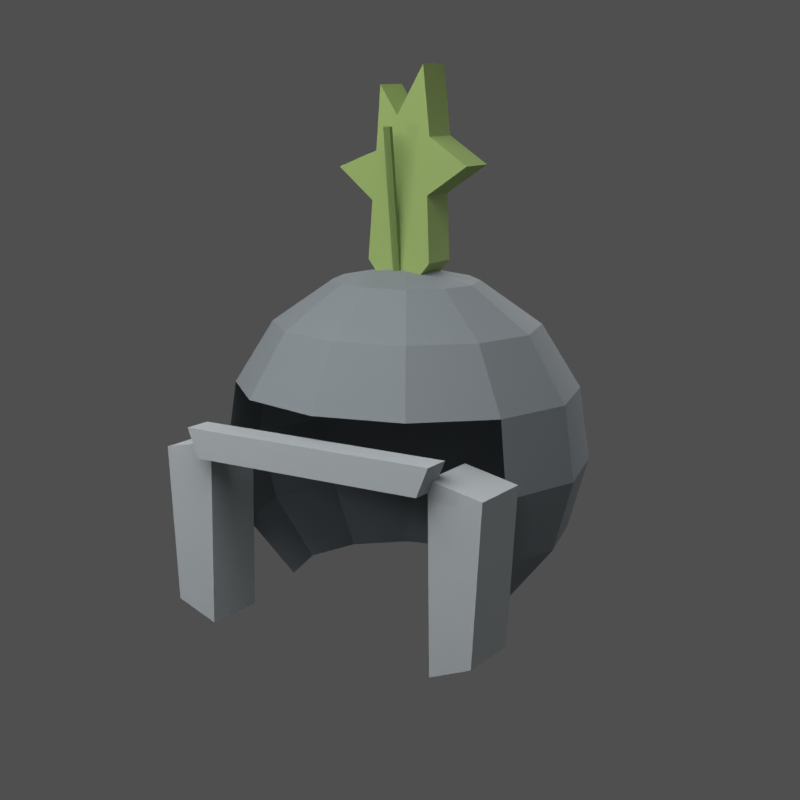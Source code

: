 # Source: source.blend  (saved by Blender 4.0.36; exported with 4.5.12 LTS)
import bpy
from mathutils import Matrix  # noqa: F401  (used for matrix-valued properties, if any)

bpy.ops.wm.read_factory_settings(use_empty=True)
scene = bpy.context.scene
scene.name = 'Scene'

# ---- materials (node trees are filled in below, after node groups)
mat_steel = bpy.data.materials.new('steel')
mat_steel.use_transparent_shadow = False
mat_steel.diffuse_color = (0.25, 0.28, 0.3, 1.0)
mat_steel_light = bpy.data.materials.new('steel_light')
mat_steel_light.use_transparent_shadow = False
mat_steel_light.diffuse_color = (0.48, 0.52, 0.54, 1.0)
mat_leaf = bpy.data.materials.new('leaf')
mat_leaf.use_transparent_shadow = False
mat_leaf.diffuse_color = (0.36, 0.5, 0.16, 1.0)
mat_leaf_dark = bpy.data.materials.new('leaf_dark')
mat_leaf_dark.use_transparent_shadow = False
mat_leaf_dark.diffuse_color = (0.2, 0.31, 0.09, 1.0)

# ---- material node trees
mat_steel.use_nodes = True; mat_steel.node_tree.nodes.clear()
_N = mat_steel.node_tree.nodes; _L = mat_steel.node_tree.links
n0 = _N.new('ShaderNodeBsdfPrincipled'); n0.name = 'Principled BSDF'; n0.location = (10, 300)
n0.inputs[0].default_value = (0.25, 0.28, 0.3, 1.0)
n0.inputs[2].default_value = 0.82
n0.inputs[3].default_value = 1.45
n1 = _N.new('ShaderNodeOutputMaterial'); n1.name = 'Material Output'; n1.location = (300, 300)
_L.new(n0.outputs[0], n1.inputs[0])
n1.is_active_output = True
mat_steel_light.use_nodes = True; mat_steel_light.node_tree.nodes.clear()
_N = mat_steel_light.node_tree.nodes; _L = mat_steel_light.node_tree.links
n0 = _N.new('ShaderNodeBsdfPrincipled'); n0.name = 'Principled BSDF'; n0.location = (10, 300)
n0.inputs[0].default_value = (0.48, 0.52, 0.54, 1.0)
n0.inputs[2].default_value = 0.82
n0.inputs[3].default_value = 1.45
n1 = _N.new('ShaderNodeOutputMaterial'); n1.name = 'Material Output'; n1.location = (300, 300)
_L.new(n0.outputs[0], n1.inputs[0])
n1.is_active_output = True
mat_leaf.use_nodes = True; mat_leaf.node_tree.nodes.clear()
_N = mat_leaf.node_tree.nodes; _L = mat_leaf.node_tree.links
n0 = _N.new('ShaderNodeBsdfPrincipled'); n0.name = 'Principled BSDF'; n0.location = (10, 300)
n0.inputs[0].default_value = (0.36, 0.5, 0.16, 1.0)
n0.inputs[2].default_value = 0.82
n0.inputs[3].default_value = 1.45
n1 = _N.new('ShaderNodeOutputMaterial'); n1.name = 'Material Output'; n1.location = (300, 300)
_L.new(n0.outputs[0], n1.inputs[0])
n1.is_active_output = True
mat_leaf_dark.use_nodes = True; mat_leaf_dark.node_tree.nodes.clear()
_N = mat_leaf_dark.node_tree.nodes; _L = mat_leaf_dark.node_tree.links
n0 = _N.new('ShaderNodeBsdfPrincipled'); n0.name = 'Principled BSDF'; n0.location = (10, 300)
n0.inputs[0].default_value = (0.2, 0.31, 0.09, 1.0)
n0.inputs[2].default_value = 0.82
n0.inputs[3].default_value = 1.45
n1 = _N.new('ShaderNodeOutputMaterial'); n1.name = 'Material Output'; n1.location = (300, 300)
_L.new(n0.outputs[0], n1.inputs[0])
n1.is_active_output = True

# ---- world
world_world = bpy.data.worlds.new('World'); scene.world = world_world
world_world.use_nodes = True; world_world.node_tree.nodes.clear()
_N = world_world.node_tree.nodes; _L = world_world.node_tree.links
n0 = _N.new('ShaderNodeBackground'); n0.name = 'Background'; n0.location = (10, 300)
n0.inputs[0].default_value = (0.12, 0.12, 0.12, 1.0)
n0.inputs[1].default_value = 0.65
n1 = _N.new('ShaderNodeOutputWorld'); n1.name = 'World Output'; n1.location = (300, 300)
_L.new(n0.outputs[0], n1.inputs[0])
n1.is_active_output = True
world_world.use_sun_shadow = False
world_world.sun_shadow_jitter_overblur = 0.0

# ---- cameras
cam_camera = bpy.data.cameras.new('Camera')
cam_camera.lens = 66.0

# ---- lights
light_area = bpy.data.lights.new('Area', 'AREA')
light_area.transmission_factor = 0.0
light_area.energy = 300.0
light_area.shadow_maximum_resolution = 0.006
light_area.use_absolute_resolution = True
light_area.size = 5.0
light_area.size_y = 1.0
light_point = bpy.data.lights.new('Point', 'POINT')
light_point.transmission_factor = 0.0
light_point.use_soft_falloff = False
light_point.energy = 55.0
light_point.shadow_maximum_resolution = 0.006
light_point.use_absolute_resolution = True
light_area_001 = bpy.data.lights.new('Area.001', 'AREA')
light_area_001.transmission_factor = 0.0
light_area_001.energy = 180.0
light_area_001.shadow_maximum_resolution = 0.006
light_area_001.use_absolute_resolution = True
light_area_001.size = 4.0
light_area_001.size_y = 1.0
light_area_002 = bpy.data.lights.new('Area.002', 'AREA')
light_area_002.transmission_factor = 0.0
light_area_002.energy = 130.0
light_area_002.shadow_maximum_resolution = 0.006
light_area_002.use_absolute_resolution = True
light_area_002.size = 3.0
light_area_002.size_y = 1.0

# ---- meshes
me_helmet_dome_mesh = bpy.data.meshes.new('helmet_dome_mesh')
me_helmet_dome_mesh.from_pydata([(0.0, 0.05, 1.81), (0.3098, 0.05, 1.747), (0.2683, 0.193, 1.747), (0.1549, 0.2976, 1.747), (1.897e-17, 0.3359, 1.747), (-0.1549, 0.2976, 1.747), (-0.2683, 0.193, 1.747), (-0.3098, 0.05, 1.747), (-0.2683, -0.09297, 1.747), (-0.1549, -0.1976, 1.747), (-5.69e-17, -0.2359, 1.747), (0.1549, -0.1976, 1.747), (0.2683, -0.09297, 1.747), (0.5686, 0.05, 1.57), (0.4924, 0.3124, 1.57), (0.2843, 0.5045, 1.57), (3.482e-17, 0.5749, 1.57), (-0.2843, 0.5045, 1.57), (-0.4924, 0.3124, 1.57), (-0.5686, 0.05, 1.57), (-0.4924, -0.2124, 1.57), (-0.2843, -0.4045, 1.57), (-1.044e-16, -0.4749, 1.57), (0.2843, -0.4045, 1.57), (0.4924, -0.2124, 1.57), (0.7339, 0.05, 1.307), (0.6356, 0.3887, 1.307), (0.3669, 0.6367, 1.307), (4.494e-17, 0.7274, 1.307), (-0.3669, 0.6367, 1.307), (-0.6356, 0.3887, 1.307), (-0.7339, 0.05, 1.307), (-0.6356, -0.2887, 1.307), (-0.3669, -0.5367, 1.307), (-1.348e-16, -0.6274, 1.307), (0.3669, -0.5367, 1.307), (0.6356, -0.2887, 1.307), (0.7785, 0.05, 1.002), (0.6742, 0.4093, 1.002), (0.3892, 0.6723, 1.002), (4.767e-17, 0.7686, 1.002), (-0.3892, 0.6723, 1.002), (-0.6742, 0.4093, 1.002), (-0.7785, 0.05, 1.002), (-0.6742, -0.3093, 1.002), (-0.3892, -0.5723, 1.002), (-1.43e-16, -0.6686, 1.002), (0.3892, -0.5723, 1.002), (0.6742, -0.3093, 1.002), (0.695, 0.05, 0.705), (0.6019, 0.3708, 0.705), (0.3475, 0.6056, 0.705), (4.256e-17, 0.6915, 0.705), (-0.3475, 0.6056, 0.705), (-0.6019, 0.3708, 0.705), (-0.695, 0.05, 0.705), (-0.6019, -0.2708, 0.705), (-0.3475, -0.5056, 0.705), (-1.277e-16, -0.5915, 0.705), (0.3475, -0.5056, 0.705), (0.6019, -0.2708, 0.705), (0.4972, 0.05, 0.4644), (0.4306, 0.2795, 0.4644), (0.2486, 0.4475, 0.4644), (3.044e-17, 0.5089, 0.4644), (-0.2486, 0.4475, 0.4644), (-0.4306, 0.2795, 0.4644), (-0.4972, 0.05, 0.4644), (-0.4306, -0.1795, 0.4644), (-0.2486, -0.3475, 0.4644), (-9.133e-17, -0.4089, 0.4644), (0.2486, -0.3475, 0.4644), (0.4306, -0.1795, 0.4644)], [], [(0, 1, 2), (0, 2, 3), (0, 3, 4), (0, 4, 5), (0, 5, 6), (0, 6, 7), (0, 7, 8), (0, 8, 9), (0, 9, 10), (0, 10, 11), (0, 11, 12), (0, 12, 1), (1, 2, 14, 13), (2, 3, 15, 14), (3, 4, 16, 15), (4, 5, 17, 16), (5, 6, 18, 17), (6, 7, 19, 18), (7, 8, 20, 19), (8, 9, 21, 20), (9, 10, 22, 21), (10, 11, 23, 22), (11, 12, 24, 23), (12, 1, 13, 24), (13, 14, 26, 25), (14, 15, 27, 26), (15, 16, 28, 27), (16, 17, 29, 28), (17, 18, 30, 29), (18, 19, 31, 30), (19, 20, 32, 31), (20, 21, 33, 32), (21, 22, 34, 33), (22, 23, 35, 34), (23, 24, 36, 35), (24, 13, 25, 36), (25, 26, 38, 37), (26, 27, 39, 38), (27, 28, 40, 39), (28, 29, 41, 40), (29, 30, 42, 41), (30, 31, 43, 42), (31, 32, 44, 43), (36, 25, 37, 48), (37, 38, 50, 49), (38, 39, 51, 50), (39, 40, 52, 51), (40, 41, 53, 52), (41, 42, 54, 53), (42, 43, 55, 54), (43, 44, 56, 55), (48, 37, 49, 60), (49, 50, 62, 61), (50, 51, 63, 62), (51, 52, 64, 63), (52, 53, 65, 64), (53, 54, 66, 65), (54, 55, 67, 66), (55, 56, 68, 67), (60, 49, 61, 72)])
me_helmet_dome_mesh.materials.append(mat_steel)
me_helmet_dome_mesh.update()
me_brow_rim_mesh = bpy.data.meshes.new('brow_rim_mesh')
me_brow_rim_mesh.from_pydata([(-0.56, -0.69, 1.2), (0.56, -0.69, 1.2), (0.51, -0.69, 1.08), (-0.51, -0.69, 1.08), (-0.56, -0.57, 1.2), (0.56, -0.57, 1.2), (0.51, -0.57, 1.08), (-0.51, -0.57, 1.08)], [], [(0, 1, 2, 3), (4, 5, 6, 7), (0, 1, 5, 4), (1, 2, 6, 5), (2, 3, 7, 6), (3, 0, 4, 7)])
me_brow_rim_mesh.materials.append(mat_steel_light)
me_brow_rim_mesh.update()
me_guard_l_mesh = bpy.data.meshes.new('guard_L_mesh')
me_guard_l_mesh.from_pydata([(-0.51, -0.61, 1.13), (-0.74, -0.61, 1.08), (-0.7, -0.61, 0.43), (-0.52, -0.61, 0.36), (-0.51, -0.34, 1.13), (-0.74, -0.34, 1.08), (-0.7, -0.34, 0.43), (-0.52, -0.34, 0.36)], [], [(0, 1, 2, 3), (4, 5, 6, 7), (0, 1, 5, 4), (1, 2, 6, 5), (2, 3, 7, 6), (3, 0, 4, 7)])
me_guard_l_mesh.materials.append(mat_steel_light)
me_guard_l_mesh.update()
me_guard_r_mesh = bpy.data.meshes.new('guard_R_mesh')
me_guard_r_mesh.from_pydata([(0.51, -0.61, 1.13), (0.74, -0.61, 1.08), (0.7, -0.61, 0.43), (0.52, -0.61, 0.36), (0.51, -0.34, 1.13), (0.74, -0.34, 1.08), (0.7, -0.34, 0.43), (0.52, -0.34, 0.36)], [], [(0, 1, 2, 3), (4, 5, 6, 7), (0, 1, 5, 4), (1, 2, 6, 5), (2, 3, 7, 6), (3, 0, 4, 7)])
me_guard_r_mesh.materials.append(mat_steel_light)
me_guard_r_mesh.update()
me_top_leaf_mesh = bpy.data.meshes.new('top_leaf_mesh')
me_top_leaf_mesh.from_pydata([(0.0, -0.02, 1.65), (-0.14, -0.02, 1.83), (-0.12, -0.02, 2.07), (-0.28, -0.02, 2.2), (-0.1, -0.02, 2.27), (-0.08, -0.02, 2.53), (0.0, -0.02, 2.41), (0.12, -0.02, 2.61), (0.15, -0.02, 2.33), (0.32, -0.02, 2.22), (0.14, -0.02, 2.1), (0.15, -0.02, 1.83), (0.0, 0.14, 1.65), (-0.14, 0.14, 1.83), (-0.12, 0.14, 2.07), (-0.28, 0.14, 2.2), (-0.1, 0.14, 2.27), (-0.08, 0.14, 2.53), (0.0, 0.14, 2.41), (0.12, 0.14, 2.61), (0.15, 0.14, 2.33), (0.32, 0.14, 2.22), (0.14, 0.14, 2.1), (0.15, 0.14, 1.83)], [], [(0, 1, 2, 3, 4, 5, 6, 7, 8, 9, 10, 11), (12, 13, 14, 15, 16, 17, 18, 19, 20, 21, 22, 23), (0, 1, 13, 12), (1, 2, 14, 13), (2, 3, 15, 14), (3, 4, 16, 15), (4, 5, 17, 16), (5, 6, 18, 17), (6, 7, 19, 18), (7, 8, 20, 19), (8, 9, 21, 20), (9, 10, 22, 21), (10, 11, 23, 22), (11, 0, 12, 23)])
me_top_leaf_mesh.materials.append(mat_leaf)
me_top_leaf_mesh.update()
me_cylinder = bpy.data.meshes.new('Cylinder')
me_cylinder.from_pydata([(0.0, 0.018, -0.29), (0.0, 0.018, 0.29), (0.01559, 0.009, -0.29), (0.01559, 0.009, 0.29), (0.01559, -0.009, -0.29), (0.01559, -0.009, 0.29), (0.0, -0.018, -0.29), (0.0, -0.018, 0.29), (-0.01559, -0.009, -0.29), (-0.01559, -0.009, 0.29), (-0.01559, 0.009, -0.29), (-0.01559, 0.009, 0.29)], [], [(0, 1, 3, 2), (2, 3, 5, 4), (4, 5, 7, 6), (6, 7, 9, 8), (3, 1, 11, 9, 7, 5), (8, 9, 11, 10), (10, 11, 1, 0), (0, 2, 4, 6, 8, 10)])
_uv = me_cylinder.uv_layers.new(name='UVMap')
_uv.uv.foreach_set('vector', [1.0, 0.5, 1.0, 1.0, 0.8333, 1.0, 0.8333, 0.5, 0.8333, 0.5, 0.8333, 1.0, 0.6667, 1.0, 0.6667, 0.5, 0.6667, 0.5, 0.6667, 1.0, 0.5, 1.0, 0.5, 0.5, 0.5, 0.5, 0.5, 1.0, 0.3333, 1.0, 0.3333, 0.5, 0.4578, 0.37, 0.25, 0.49, 0.04215, 0.37, 0.04215, 0.13, 0.25, 0.01, 0.4578, 0.13, 0.3333, 0.5, 0.3333, 1.0, 0.1667, 1.0, 0.1667, 0.5, 0.1667, 0.5, 0.1667, 1.0, -8.941e-08, 1.0, -8.941e-08, 0.5, 0.75, 0.49, 0.9578, 0.37, 0.9578, 0.13, 0.75, 0.01, 0.5422, 0.13, 0.5422, 0.37])
me_cylinder.materials.append(mat_leaf_dark)
me_cylinder.update()

# ---- objects
ob_helmet_dome = bpy.data.objects.new('helmet_dome', me_helmet_dome_mesh)
ob_brow_rim = bpy.data.objects.new('brow_rim', me_brow_rim_mesh)
ob_guard_l = bpy.data.objects.new('guard_L', me_guard_l_mesh)
ob_guard_r = bpy.data.objects.new('guard_R', me_guard_r_mesh)
ob_top_leaf = bpy.data.objects.new('top_leaf', me_top_leaf_mesh)
ob_leaf_vein = bpy.data.objects.new('leaf_vein', me_cylinder)
ob_area = bpy.data.objects.new('Area', light_area)
ob_point = bpy.data.objects.new('Point', light_point)
ob_area_001 = bpy.data.objects.new('Area.001', light_area_001)
ob_area_002 = bpy.data.objects.new('Area.002', light_area_002)
ob_camera = bpy.data.objects.new('Camera', cam_camera)

# ---- transforms, parenting, visibility, modifiers, constraints
ob_helmet_dome.location = (0.0, 0.0, 0.0)
ob_helmet_dome.color = (0.25, 0.28, 0.3, 1.0)
ob_brow_rim.location = (0.0, 0.0, 0.0)
ob_brow_rim.color = (0.48, 0.52, 0.54, 1.0)
ob_guard_l.location = (0.0, 0.0, 0.0)
ob_guard_l.color = (0.48, 0.52, 0.54, 1.0)
ob_guard_r.location = (0.0, 0.0, 0.0)
ob_guard_r.color = (0.48, 0.52, 0.54, 1.0)
ob_top_leaf.location = (0.0, 0.0, 0.0)
ob_top_leaf.color = (0.36, 0.5, 0.16, 1.0)
ob_leaf_vein.location = (0.0, -0.055, 2.08)
ob_leaf_vein.rotation_euler = (0.1222, 0.0, 0.0)
ob_leaf_vein.color = (0.2, 0.31, 0.09, 1.0)
ob_area.location = (0.0, -4.0, 5.0)
ob_point.location = (-3.0, -3.0, 2.0)
ob_area_001.location = (0.0, 3.5, 2.6)
ob_area_002.location = (0.0, -2.5, 0.15)
ob_camera.location = (3.2, -5.0, 2.6)
ob_camera.rotation_euler = (1.347, 1.463e-09, 0.5693)

# ---- collection membership
scene.collection.objects.link(ob_helmet_dome)
scene.collection.objects.link(ob_brow_rim)
scene.collection.objects.link(ob_guard_l)
scene.collection.objects.link(ob_guard_r)
scene.collection.objects.link(ob_top_leaf)
scene.collection.objects.link(ob_leaf_vein)
scene.collection.objects.link(ob_area)
scene.collection.objects.link(ob_point)
scene.collection.objects.link(ob_area_001)
scene.collection.objects.link(ob_area_002)
scene.collection.objects.link(ob_camera)

# ---- scene / render settings (as saved in the file)
scene.camera = ob_camera
scene.frame_start = 1; scene.frame_end = 250; scene.frame_set(1)
scene.render.engine = 'BLENDER_EEVEE_NEXT'
scene.render.resolution_x = 700
scene.render.resolution_y = 700
scene.render.film_transparent = True
scene.cycles.sampling_pattern = 'TABULATED_SOBOL'
scene.view_settings.look = 'Medium High Contrast'
scene.view_settings.view_transform = 'Standard'
bpy.context.view_layer.update()
